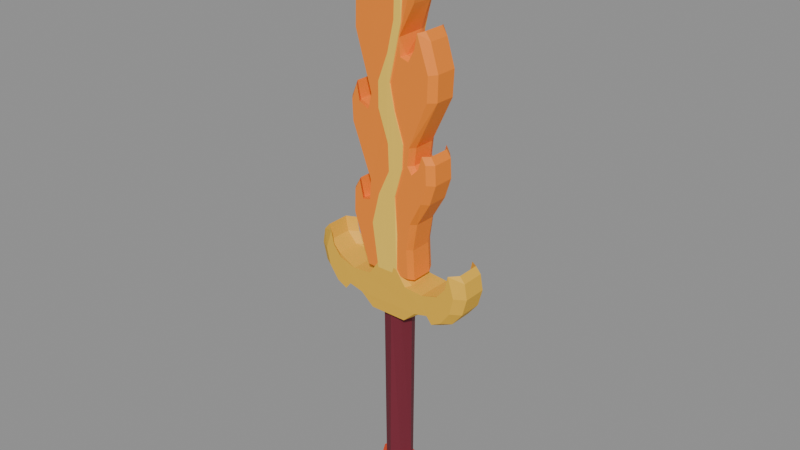 # Source: BE_HeldFireSword.pre-grip.blend  (saved by Blender 5.2.45; exported with 4.5.12 LTS)
import bpy
from mathutils import Matrix  # noqa: F401  (used for matrix-valued properties, if any)

bpy.ops.wm.read_factory_settings(use_empty=True)
scene = bpy.context.scene
scene.name = 'HeldFireSword'

# ---- materials (node trees are filled in below, after node groups)
mat_blade_003 = bpy.data.materials.new('Blade.003')
mat_blade_003.diffuse_color = (1.0, 0.2542, 0.0137, 1.0)
mat_core = bpy.data.materials.new('Core')
mat_core.diffuse_color = (1.0, 0.6514, 0.07421, 1.0)
mat_guard_003 = bpy.data.materials.new('Guard.003')
mat_guard_003.diffuse_color = (0.8632, 0.4851, 0.03434, 1.0)
mat_grip_003 = bpy.data.materials.new('Grip.003')
mat_grip_003.diffuse_color = (0.1746, 0.01298, 0.02956, 1.0)
mat_pommel_003 = bpy.data.materials.new('Pommel.003')
mat_pommel_003.diffuse_color = (0.8228, 0.07227, 0.01229, 1.0)

# ---- material node trees
mat_blade_003.use_nodes = True; mat_blade_003.node_tree.nodes.clear()
_N = mat_blade_003.node_tree.nodes; _L = mat_blade_003.node_tree.links
n0 = _N.new('ShaderNodeBsdfPrincipled'); n0.name = 'Principled BSDF'; n0.location = (-200, 100)
n0.inputs[0].default_value = (1.0, 0.2542, 0.0137, 1.0)
n0.inputs[2].default_value = 0.65
n0.inputs[10].default_value = 0.005
n1 = _N.new('ShaderNodeOutputMaterial'); n1.name = 'Material Output'; n1.location = (200, 100)
_L.new(n0.outputs[0], n1.inputs[0])
n1.is_active_output = True
mat_core.use_nodes = True; mat_core.node_tree.nodes.clear()
_N = mat_core.node_tree.nodes; _L = mat_core.node_tree.links
n0 = _N.new('ShaderNodeBsdfPrincipled'); n0.name = 'Principled BSDF'; n0.location = (-200, 100)
n0.inputs[0].default_value = (1.0, 0.6514, 0.07421, 1.0)
n0.inputs[2].default_value = 0.65
n0.inputs[10].default_value = 0.005
n1 = _N.new('ShaderNodeOutputMaterial'); n1.name = 'Material Output'; n1.location = (200, 100)
_L.new(n0.outputs[0], n1.inputs[0])
n1.is_active_output = True
mat_guard_003.use_nodes = True; mat_guard_003.node_tree.nodes.clear()
_N = mat_guard_003.node_tree.nodes; _L = mat_guard_003.node_tree.links
n0 = _N.new('ShaderNodeBsdfPrincipled'); n0.name = 'Principled BSDF'; n0.location = (-200, 100)
n0.inputs[0].default_value = (0.8632, 0.4851, 0.03434, 1.0)
n0.inputs[2].default_value = 0.65
n0.inputs[10].default_value = 0.005
n1 = _N.new('ShaderNodeOutputMaterial'); n1.name = 'Material Output'; n1.location = (200, 100)
_L.new(n0.outputs[0], n1.inputs[0])
n1.is_active_output = True
mat_grip_003.use_nodes = True; mat_grip_003.node_tree.nodes.clear()
_N = mat_grip_003.node_tree.nodes; _L = mat_grip_003.node_tree.links
n0 = _N.new('ShaderNodeBsdfPrincipled'); n0.name = 'Principled BSDF'; n0.location = (-200, 100)
n0.inputs[0].default_value = (0.1746, 0.01298, 0.02956, 1.0)
n0.inputs[2].default_value = 0.65
n0.inputs[10].default_value = 0.005
n1 = _N.new('ShaderNodeOutputMaterial'); n1.name = 'Material Output'; n1.location = (200, 100)
_L.new(n0.outputs[0], n1.inputs[0])
n1.is_active_output = True
mat_pommel_003.use_nodes = True; mat_pommel_003.node_tree.nodes.clear()
_N = mat_pommel_003.node_tree.nodes; _L = mat_pommel_003.node_tree.links
n0 = _N.new('ShaderNodeBsdfPrincipled'); n0.name = 'Principled BSDF'; n0.location = (-200, 100)
n0.inputs[0].default_value = (0.8228, 0.07227, 0.01229, 1.0)
n0.inputs[2].default_value = 0.65
n0.inputs[10].default_value = 0.005
n1 = _N.new('ShaderNodeOutputMaterial'); n1.name = 'Material Output'; n1.location = (200, 100)
_L.new(n0.outputs[0], n1.inputs[0])
n1.is_active_output = True

# ---- meshes
me_be_heldfiresword_mesh = bpy.data.meshes.new('BE_HeldFireSword_Mesh')
me_be_heldfiresword_mesh.from_pydata([(-0.2552, -0.19, 0.8975), (-0.4311, -0.19, 1.44), (-0.4224, -0.19, 1.695), (-0.3608, -0.19, 1.814), (-0.3168, -0.19, 1.617), (-0.2288, -0.19, 1.636), (-0.2135, -0.1902, 1.854), (-0.4312, -0.19, 2.424), (-0.44, -0.19, 2.651), (-0.3784, -0.19, 2.818), (-0.3432, -0.19, 2.641), (-0.2376, -0.19, 2.592), (-0.1936, -0.19, 2.759), (-0.3772, -0.1902, 3.372), (-0.3696, -0.19, 3.646), (-0.264, -0.19, 3.941), (-0.088, -0.19, 4.227), (-0.008791, -0.1892, 4.465), (-0.0323, -0.184, 4.602), (0.0132, -0.19, 4.621), (0.1408, -0.19, 4.453), (0.2552, -0.19, 4.187), (0.2796, -0.1897, 3.876), (0.1465, -0.1878, 3.378), (0.1584, -0.19, 3.193), (0.2552, -0.19, 3.163), (0.3256, -0.19, 3.301), (0.3548, -0.1905, 3.455), (0.484, -0.19, 3.084), (0.4752, -0.19, 2.818), (0.267, -0.1902, 2.319), (0.2464, -0.19, 2.129), (0.2992, -0.19, 2.05), (0.3784, -0.19, 2.129), (0.4224, -0.19, 2.277), (0.4664, -0.19, 2.198), (0.4752, -0.19, 1.991), (0.4136, -0.19, 1.774), (0.2816, -0.19, 1.518), (0.2376, -0.19, 1.223), (0.2552, -0.19, 0.8975), (-0.2891, -0.1284, 0.8711), (-0.49, -0.12, 1.42), (-0.48, -0.12, 1.68), (-0.41, -0.12, 1.8), (-0.36, -0.12, 1.6), (-0.26, -0.12, 1.62), (-0.24, -0.12, 1.83), (-0.38, -0.12, 2.12), (-0.49, -0.12, 2.42), (-0.5, -0.12, 2.65), (-0.43, -0.12, 2.82), (-0.39, -0.12, 2.64), (-0.27, -0.12, 2.59), (-0.2188, -0.1176, 2.768), (-0.43, -0.12, 3.38), (-0.42, -0.12, 3.66), (-0.3, -0.12, 3.96), (-0.1, -0.12, 4.25), (0.015, -0.12, 4.65), (0.16, -0.12, 4.48), (0.29, -0.12, 4.21), (0.32, -0.12, 3.96), (0.26, -0.12, 3.69), (0.18, -0.12, 3.2), (0.29, -0.12, 3.17), (0.37, -0.12, 3.31), (0.4, -0.12, 3.47), (0.46, -0.12, 3.38), (0.55, -0.12, 3.09), (0.5407, -0.1148, 2.815), (0.3, -0.12, 2.31), (0.28, -0.12, 2.12), (0.34, -0.12, 2.04), (0.43, -0.12, 2.12), (0.48, -0.12, 2.27), (0.53, -0.12, 2.19), (0.54, -0.12, 1.98), (0.47, -0.12, 1.76), (0.32, -0.12, 1.5), (0.27, -0.12, 1.2), (0.29, -0.12, 0.87), (-0.2887, 0.1295, 0.8725), (-0.49, 0.12, 1.42), (-0.48, 0.12, 1.68), (-0.41, 0.12, 1.8), (-0.36, 0.12, 1.6), (-0.26, 0.12, 1.62), (-0.24, 0.12, 1.83), (-0.38, 0.12, 2.12), (-0.49, 0.12, 2.42), (-0.5, 0.12, 2.65), (-0.43, 0.12, 2.82), (-0.39, 0.12, 2.64), (-0.27, 0.12, 2.59), (-0.22, 0.12, 2.76), (-0.4288, 0.12, 3.389), (-0.42, 0.12, 3.66), (-0.3, 0.12, 3.96), (-0.1, 0.12, 4.25), (-0.008028, 0.1895, 4.462), (-0.035, 0.12, 4.62), (0.015, 0.12, 4.65), (0.16, 0.12, 4.48), (0.29, 0.12, 4.21), (0.32, 0.12, 3.96), (0.26, 0.12, 3.69), (0.16, 0.12, 3.39), (0.1649, 0.1872, 3.196), (0.29, 0.12, 3.17), (0.37, 0.12, 3.31), (0.4, 0.12, 3.47), (0.46, 0.12, 3.38), (0.55, 0.12, 3.09), (0.5416, 0.1127, 2.812), (0.3, 0.12, 2.31), (0.28, 0.12, 2.12), (0.34, 0.12, 2.04), (0.43, 0.12, 2.12), (0.48, 0.12, 2.27), (0.53, 0.12, 2.19), (0.54, 0.12, 1.98), (0.47, 0.12, 1.76), (0.32, 0.12, 1.5), (0.27, 0.12, 1.2), (0.29, 0.12, 0.87), (-0.2552, 0.19, 0.8975), (-0.4311, 0.19, 1.44), (-0.4224, 0.19, 1.695), (-0.3608, 0.19, 1.814), (-0.3168, 0.19, 1.617), (-0.2288, 0.19, 1.636), (-0.2135, 0.1902, 1.854), (-0.4312, 0.19, 2.424), (-0.44, 0.19, 2.651), (-0.3784, 0.19, 2.818), (-0.3432, 0.19, 2.641), (-0.2376, 0.19, 2.592), (-0.1936, 0.19, 2.759), (-0.3772, 0.1902, 3.372), (-0.3696, 0.19, 3.646), (-0.264, 0.19, 3.941), (-0.088, 0.19, 4.227), (-0.0308, 0.19, 4.591), (0.0132, 0.19, 4.621), (0.1408, 0.19, 4.453), (0.2552, 0.19, 4.187), (0.2796, 0.1897, 3.876), (0.1408, 0.19, 3.38), (0.2552, 0.19, 3.163), (0.3256, 0.19, 3.301), (0.3548, 0.1905, 3.455), (0.484, 0.19, 3.084), (0.4752, 0.19, 2.818), (0.267, 0.1902, 2.319), (0.2464, 0.19, 2.129), (0.2992, 0.19, 2.05), (0.3784, 0.19, 2.129), (0.4224, 0.19, 2.277), (0.4664, 0.19, 2.198), (0.4752, 0.19, 1.991), (0.4136, 0.19, 1.774), (0.2816, 0.19, 1.518), (0.2376, 0.19, 1.223), (0.2552, 0.19, 0.8975), (-0.2031, -0.1972, 0.4032), (-0.352, -0.2, 0.5337), (-0.5104, -0.2, 0.5731), (-0.572, -0.2, 0.4943), (-0.6864, -0.2, 0.5534), (-0.792, -0.2, 0.7012), (-0.836, -0.2, 0.8883), (-0.7652, -0.2004, 1.118), (-0.7304, -0.2, 0.9573), (-0.6336, -0.2, 0.8391), (-0.4506, -0.1985, 0.7794), (-0.238, -0.199, 0.8001), (-0.06232, -0.199, 1.054), (-0.0004666, -0.1984, 1.125), (0.2288, -0.2, 0.7997), (0.4418, -0.1986, 0.7812), (0.6336, -0.2, 0.8391), (0.7304, -0.2, 0.9573), (0.7646, -0.2003, 1.116), (0.836, -0.2, 0.8883), (0.792, -0.2, 0.7012), (0.6864, -0.2, 0.5534), (0.572, -0.2, 0.4943), (0.5104, -0.2, 0.5731), (0.352, -0.2, 0.5337), (0.214, -0.1957, 0.4036), (-0.4, -0.13, 0.53), (-0.58, -0.13, 0.57), (-0.65, -0.13, 0.49), (-0.78, -0.13, 0.55), (-0.9, -0.13, 0.7), (-0.95, -0.13, 0.89), (-0.92, -0.13, 1.06), (-0.86, -0.13, 1.13), (-0.83, -0.13, 0.96), (-0.72, -0.13, 0.84), (0.26, -0.13, 0.8), (0.72, -0.13, 0.84), (0.83, -0.13, 0.96), (0.86, -0.13, 1.13), (0.92, -0.13, 1.06), (0.95, -0.13, 0.89), (0.9, -0.13, 0.7), (0.78, -0.13, 0.55), (0.65, -0.13, 0.49), (0.58, -0.13, 0.57), (0.4, -0.13, 0.53), (-0.23, 0.13, 0.4), (-0.4, 0.13, 0.53), (-0.58, 0.13, 0.57), (-0.65, 0.13, 0.49), (-0.78, 0.13, 0.55), (-0.9, 0.13, 0.7), (-0.95, 0.13, 0.89), (-0.92, 0.13, 1.06), (-0.86, 0.13, 1.13), (-0.83, 0.13, 0.96), (-0.72, 0.13, 0.84), (-0.4461, 0.199, 0.7807), (-0.26, 0.13, 0.8), (-0.00338, 0.2, 1.126), (0.09, 0.13, 1.03), (0.2386, 0.1985, 0.7994), (0.4479, 0.198, 0.7799), (0.72, 0.13, 0.84), (0.83, 0.13, 0.96), (0.86, 0.13, 1.13), (0.92, 0.13, 1.06), (0.95, 0.13, 0.89), (0.9, 0.13, 0.7), (0.78, 0.13, 0.55), (0.65, 0.13, 0.49), (0.58, 0.13, 0.57), (0.4, 0.13, 0.53), (0.2074, 0.198, 0.4031), (-0.2024, 0.2, 0.4057), (-0.352, 0.2, 0.5337), (-0.5104, 0.2, 0.5731), (-0.572, 0.2, 0.4943), (-0.6864, 0.2, 0.5534), (-0.792, 0.2, 0.7012), (-0.836, 0.2, 0.8883), (-0.7652, 0.2004, 1.118), (-0.7304, 0.2, 0.9573), (-0.6336, 0.2, 0.8391), (-0.2288, 0.2, 0.7997), (0.6336, 0.2, 0.8391), (0.7304, 0.2, 0.9573), (0.7646, 0.2003, 1.116), (0.836, 0.2, 0.8883), (0.792, 0.2, 0.7012), (0.6864, 0.2, 0.5534), (0.572, 0.2, 0.4943), (0.5104, 0.2, 0.5731), (0.352, 0.2, 0.5337), (0.14, 0.0, -1.5), (0.1067, 0.1018, -1.494), (8.573e-18, 0.14, -1.5), (-0.1018, 0.1067, -1.494), (-0.14, 1.715e-17, -1.5), (-0.1067, -0.1018, -1.494), (-2.572e-17, -0.14, -1.5), (0.1018, -0.1067, -1.494), (0.16, 0.0, -1.4), (9.797e-18, 0.16, -1.4), (-0.16, 1.959e-17, -1.4), (-2.939e-17, -0.16, -1.4), (0.16, 0.0, 0.34), (0.1131, 0.1131, 0.34), (9.797e-18, 0.16, 0.34), (-0.1131, 0.1131, 0.34), (-0.16, 1.959e-17, 0.34), (-0.1131, -0.1131, 0.34), (0.003467, -0.1473, 0.4443), (0.1131, -0.1131, 0.34), (0.14, 0.0, 0.45), (0.09899, 0.09899, 0.45), (8.573e-18, 0.14, 0.45), (-0.09899, 0.09899, 0.45), (-0.14, 1.715e-17, 0.45), (-0.09899, -0.09899, 0.45), (0.09899, -0.09899, 0.45), (0.07704, -0.0301, -1.951), (0.03044, 0.06345, -1.951), (-0.07704, 0.0301, -1.951), (-0.03044, -0.06345, -1.951), (0.22, 0.0, -1.89), (0.1556, 0.1131, -1.89), (1.347e-17, 0.16, -1.89), (-0.1556, 0.1131, -1.89), (-0.22, 1.959e-17, -1.89), (-0.1556, -0.1131, -1.89), (-4.041e-17, -0.16, -1.89), (0.1556, -0.1131, -1.89), (0.27, 0.0, -1.7), (0.1909, 0.1414, -1.7), (1.653e-17, 0.2, -1.7), (-0.1909, 0.1414, -1.7), (-0.27, 2.449e-17, -1.7), (-0.1909, -0.1414, -1.7), (-4.96e-17, -0.2, -1.7), (0.1909, -0.1414, -1.7), (0.22, 0.0, -1.51), (0.1556, 0.1131, -1.51), (1.347e-17, 0.16, -1.51), (-0.1556, 0.1131, -1.51), (-0.22, 1.959e-17, -1.51), (-0.1556, -0.1131, -1.51), (-4.041e-17, -0.16, -1.51), (0.1556, -0.1131, -1.51), (0.09669, -0.03235, -1.438), (0.03971, 0.07327, -1.439), (-0.09669, 0.03235, -1.438), (-0.03971, -0.07327, -1.439), (-0.1197, -0.1998, 0.9103), (-0.1892, -0.1991, 1.396), (-0.1004, -0.2014, 1.742), (0.02833, -0.2012, 2.019), (0.0187, -0.2022, 2.304), (-0.09875, -0.2001, 2.639), (-0.09948, -0.1997, 2.909), (0.01567, -0.2017, 3.207), (0.08867, -0.2003, 3.53), (0.09946, -0.1998, 3.891), (0.1598, -0.1992, 4.181), (0.09848, -0.2001, 2.643), (0.1995, -0.1995, 2.34), (0.1897, -0.1999, 2.082), (0.09836, -0.201, 1.757), (0.1198, -0.1991, 0.9103), (0.1913, -0.19, 3.854), (0.17, -0.2, 3.502), (0.03857, -0.2015, 2.92), (0.1227, -0.19, 1.357), (-0.1199, -0.1802, 0.9106), (-0.1894, -0.181, 1.398), (-0.09665, -0.1792, 1.756), (0.02861, -0.1787, 2.023), (0.01828, -0.1777, 2.305), (-0.0993, -0.1798, 2.643), (-0.09907, -0.1802, 2.91), (0.01642, -0.1784, 3.208), (0.08939, -0.1797, 3.536), (0.0989, -0.1802, 3.887), (0.1597, -0.1808, 4.182), (0.03944, -0.1788, 2.92), (0.09635, -0.1798, 2.65), (0.1997, -0.1805, 2.339), (0.1893, -0.1801, 2.079), (0.09892, -0.1791, 1.761), (0.1196, -0.1808, 0.9102), (0.1699, -0.1794, 3.507), (-0.1197, 0.1802, 0.9103), (-0.1892, 0.1809, 1.396), (-0.1004, 0.1786, 1.742), (0.02833, 0.1788, 2.019), (0.0187, 0.1778, 2.304), (-0.09875, 0.1799, 2.639), (-0.09948, 0.1803, 2.909), (0.01567, 0.1783, 3.207), (0.08867, 0.1797, 3.53), (0.09946, 0.1802, 3.891), (0.1598, 0.1808, 4.181), (0.09848, 0.1799, 2.643), (0.1995, 0.1805, 2.34), (0.1897, 0.1801, 2.082), (0.09836, 0.179, 1.757), (0.1198, 0.1809, 0.9103), (0.1913, 0.19, 3.854), (0.17, 0.18, 3.502), (0.03857, 0.1785, 2.92), (0.1227, 0.19, 1.357), (-0.1199, 0.1998, 0.9106), (-0.1894, 0.199, 1.398), (-0.09665, 0.2008, 1.756), (0.02861, 0.2013, 2.023), (0.01828, 0.2023, 2.305), (-0.0993, 0.2002, 2.643), (-0.09907, 0.1998, 2.91), (0.01642, 0.2016, 3.208), (0.08939, 0.2003, 3.536), (0.0989, 0.1998, 3.887), (0.1597, 0.1992, 4.182), (0.03944, 0.2012, 2.92), (0.09635, 0.2002, 2.65), (0.1997, 0.1995, 2.339), (0.1893, 0.1999, 2.079), (0.09892, 0.2009, 1.761), (0.1196, 0.1992, 0.9102), (0.1699, 0.2006, 3.507)], [], [(1, 42, 41), (13, 54, 12), (17, 58, 16), (22, 63, 62), (22, 23, 63), (30, 71, 70), (55, 96, 54), (83, 127, 82), (99, 100, 142), (106, 147, 105), (108, 148, 107), (115, 154, 114), (172, 198, 197), (174, 175, 200), (180, 201, 179), (189, 190, 211), (178, 225, 177), (220, 247, 219), (223, 249, 222), (225, 250, 224), (226, 227, 225), (239, 259, 238), (261, 268, 260), (263, 269, 262), (265, 270, 264), (267, 271, 266), (278, 285, 277), (288, 293, 292), (290, 297, 296), (309, 316, 308), (313, 318, 312), (334, 338, 333), (335, 349, 329), (337, 350, 336), (338, 354, 333), (338, 355, 354), (372, 376, 371), (373, 387, 367), (375, 388, 374), (376, 392, 371), (376, 393, 392), (9, 8, 7, 6, 5, 4, 3, 2, 1, 0, 40, 39, 38, 37, 36, 35, 34, 33, 32, 31, 30, 29, 28, 27, 26, 25, 24, 23, 22, 21, 20, 19, 18, 17, 16, 15, 14, 13, 12, 11, 10), (43, 42, 1, 2), (0, 1, 41), (44, 43, 2, 3), (44, 3, 4, 45), (46, 45, 4, 5), (47, 46, 5, 6), (48, 6, 7, 49), (6, 48, 47), (50, 49, 7, 8), (51, 50, 8, 9), (52, 51, 9, 10), (53, 52, 10, 11), (54, 53, 11, 12), (55, 13, 14, 56), (13, 55, 54), (56, 14, 15, 57), (57, 15, 16, 58), (60, 59, 19, 20), (19, 59, 18), (61, 60, 20, 21), (62, 61, 21, 22), (64, 24, 25, 65), (23, 24, 64), (65, 25, 26, 66), (66, 26, 27, 67), (68, 27, 28, 69), (27, 68, 67), (70, 69, 28, 29), (71, 30, 31, 72), (29, 30, 70), (72, 31, 32, 73), (73, 32, 33, 74), (74, 33, 34, 75), (75, 34, 35, 76), (76, 35, 36, 77), (78, 77, 36, 37), (79, 78, 37, 38), (79, 38, 39, 80), (80, 39, 40, 81), (81, 40, 0, 41), (82, 41, 42, 83), (83, 42, 43, 84), (84, 43, 44, 85), (85, 44, 45, 86), (86, 45, 46, 87), (87, 46, 47, 88), (88, 47, 48, 89), (89, 48, 49, 90), (90, 49, 50, 91), (91, 50, 51, 92), (92, 51, 52, 93), (93, 52, 53, 94), (94, 53, 54, 95), (96, 55, 56, 97), (54, 96, 95), (97, 56, 57, 98), (98, 57, 58, 99), (99, 58, 17, 100), (100, 17, 18, 101), (101, 18, 59, 102), (102, 59, 60, 103), (103, 60, 61, 104), (104, 61, 62, 105), (105, 62, 63, 106), (106, 63, 23, 107), (107, 23, 64, 108), (108, 64, 65, 109), (109, 65, 66, 110), (110, 66, 67, 111), (111, 67, 68, 112), (112, 68, 69, 113), (113, 69, 70, 114), (114, 70, 71, 115), (115, 71, 72, 116), (116, 72, 73, 117), (117, 73, 74, 118), (118, 74, 75, 119), (119, 75, 76, 120), (120, 76, 77, 121), (121, 77, 78, 122), (122, 78, 79, 123), (123, 79, 80, 124), (124, 80, 81, 125), (125, 81, 41, 82), (127, 83, 84, 128), (82, 127, 126), (128, 84, 85, 129), (130, 129, 85, 86), (130, 86, 87, 131), (131, 87, 88, 132), (133, 132, 89, 90), (88, 89, 132), (133, 90, 91, 134), (134, 91, 92, 135), (135, 92, 93, 136), (136, 93, 94, 137), (137, 94, 95, 138), (139, 138, 95, 96), (140, 139, 96, 97), (141, 140, 97, 98), (142, 141, 98, 99), (144, 143, 101, 102), (100, 101, 143), (144, 102, 103, 145), (145, 103, 104, 146), (146, 104, 105, 147), (147, 106, 107, 148), (150, 149, 109, 110), (108, 109, 149), (151, 150, 110, 111), (152, 151, 112, 113), (111, 112, 151), (152, 113, 114, 153), (155, 154, 115, 116), (114, 154, 153), (156, 155, 116, 117), (157, 156, 117, 118), (158, 157, 118, 119), (159, 158, 119, 120), (160, 159, 120, 121), (160, 121, 122, 161), (161, 122, 123, 162), (163, 162, 123, 124), (164, 163, 124, 125), (164, 125, 82, 126), (149, 150, 151, 152, 153, 154, 155, 156, 157, 158, 159, 160, 161, 162, 163, 164, 126, 127, 128, 129, 130, 131, 132, 133, 134, 135, 136, 137, 138, 139, 140, 141, 142, 100, 143, 144, 145, 146, 147, 148, 108), (191, 166, 167, 192), (171, 170, 169, 168, 167, 166, 165, 190, 189, 188, 187, 186, 185, 184, 183, 182, 181, 180, 179, 178, 177, 176, 175, 174, 173, 172), (166, 191, 165), (192, 167, 168, 193), (193, 168, 169, 194), (194, 169, 170, 195), (195, 170, 171, 196), (197, 196, 171, 172), (199, 198, 172, 173), (200, 199, 173, 174), (202, 181, 182, 203), (179, 201, 178), (181, 202, 180), (203, 182, 183, 204), (205, 183, 184, 206), (183, 205, 204), (207, 206, 184, 185), (208, 207, 185, 186), (209, 208, 186, 187), (210, 209, 187, 188), (211, 210, 188, 189), (212, 165, 191, 213), (213, 191, 192, 214), (214, 192, 193, 215), (215, 193, 194, 216), (216, 194, 195, 217), (217, 195, 196, 218), (218, 196, 197, 219), (219, 197, 198, 220), (220, 198, 199, 221), (221, 199, 200, 222), (222, 200, 175, 223), (223, 175, 176, 224), (224, 176, 177, 225), (226, 178, 201, 227), (178, 226, 225), (227, 201, 180, 228), (228, 180, 202, 229), (229, 202, 203, 230), (230, 203, 204, 231), (231, 204, 205, 232), (232, 205, 206, 233), (233, 206, 207, 234), (234, 207, 208, 235), (235, 208, 209, 236), (236, 209, 210, 237), (237, 210, 211, 238), (238, 211, 190, 239), (239, 190, 165, 212), (241, 240, 212, 213), (242, 241, 213, 214), (243, 242, 214, 215), (244, 243, 215, 216), (245, 244, 216, 217), (246, 245, 217, 218), (246, 218, 219, 247), (247, 220, 221, 248), (248, 221, 222, 249), (252, 251, 229, 230), (224, 250, 223), (228, 229, 251), (253, 252, 230, 231), (254, 253, 232, 233), (231, 232, 253), (254, 233, 234, 255), (255, 234, 235, 256), (256, 235, 236, 257), (257, 236, 237, 258), (258, 237, 238, 259), (212, 240, 239), (254, 255, 256, 257, 258, 259, 239, 240, 241, 242, 243, 244, 245, 246, 247, 248, 249, 223, 250, 225, 227, 228, 251, 252, 253), (272, 268, 261, 273), (264, 263, 262, 261, 260, 267, 266, 265), (262, 269, 261), (264, 270, 263), (266, 271, 265), (260, 268, 267), (273, 261, 269, 274), (274, 269, 263, 275), (275, 263, 270, 276), (276, 270, 265, 277), (277, 265, 271, 278), (278, 271, 267, 279), (279, 267, 268, 272), (280, 272, 273, 281), (281, 273, 274, 282), (282, 274, 275, 283), (283, 275, 276, 284), (284, 276, 277, 285), (286, 279, 272, 280), (279, 286, 278), (289, 288, 287, 290), (283, 284, 285, 278, 286, 280, 281, 282), (292, 291, 287, 288), (293, 288, 289, 294), (296, 295, 289, 290), (289, 295, 294), (297, 290, 287, 298), (300, 299, 291, 292), (287, 291, 298), (301, 300, 292, 293), (301, 293, 294, 302), (302, 294, 295, 303), (304, 303, 295, 296), (305, 304, 296, 297), (305, 297, 298, 306), (306, 298, 291, 299), (307, 299, 300, 308), (308, 300, 301, 309), (310, 309, 301, 302), (311, 310, 302, 303), (311, 303, 304, 312), (312, 304, 305, 313), (314, 313, 305, 306), (307, 314, 306, 299), (315, 307, 308, 316), (317, 316, 309, 310), (317, 311, 312, 318), (310, 311, 317), (315, 318, 313, 314), (315, 316, 317, 318), (314, 307, 315), (339, 319, 320, 340), (326, 325, 324, 323, 322, 321, 320, 319, 334, 333, 332, 331, 330, 337, 336, 329, 328, 327), (329, 336, 335), (340, 320, 321, 341), (341, 321, 322, 342), (342, 322, 323, 343), (343, 323, 324, 344), (344, 324, 325, 345), (345, 325, 326, 346), (346, 326, 327, 347), (347, 327, 328, 348), (348, 328, 329, 349), (350, 337, 330, 351), (336, 356, 335), (336, 350, 356), (351, 330, 331, 352), (352, 331, 332, 353), (353, 332, 333, 354), (355, 334, 319, 339), (334, 355, 338), (335, 356, 349), (346, 347, 348, 349, 356, 350, 351, 352, 353, 354, 355, 339, 340, 341, 342, 343, 344, 345), (377, 357, 358, 378), (364, 363, 362, 361, 360, 359, 358, 357, 372, 371, 370, 369, 368, 375, 374, 367, 366, 365), (367, 374, 373), (378, 358, 359, 379), (379, 359, 360, 380), (380, 360, 361, 381), (381, 361, 362, 382), (382, 362, 363, 383), (383, 363, 364, 384), (384, 364, 365, 385), (385, 365, 366, 386), (386, 366, 367, 387), (388, 375, 368, 389), (374, 394, 373), (374, 388, 394), (389, 368, 369, 390), (390, 369, 370, 391), (391, 370, 371, 392), (393, 372, 357, 377), (372, 393, 376), (373, 394, 387), (384, 385, 386, 387, 394, 388, 389, 390, 391, 392, 393, 377, 378, 379, 380, 381, 382, 383)])
me_be_heldfiresword_mesh.polygons.foreach_set('material_index', [0, 0, 0, 0, 0, 0, 0, 0, 0, 0, 0, 0, 2, 2, 2, 2, 2, 2, 2, 2, 2, 2, 3, 3, 3, 3, 3, 4, 4, 4, 4, 1, 1, 1, 1, 1, 1, 1, 1, 1, 1, 0, 0, 0, 0, 0, 0, 0, 0, 0, 0, 0, 0, 0, 0, 0, 0, 0, 0, 0, 0, 0, 0, 0, 0, 0, 0, 0, 0, 0, 0, 0, 0, 0, 0, 0, 0, 0, 0, 0, 0, 0, 0, 0, 0, 0, 0, 0, 0, 0, 0, 0, 0, 0, 0, 0, 0, 0, 0, 0, 0, 0, 0, 0, 0, 0, 0, 0, 0, 0, 0, 0, 0, 0, 0, 0, 0, 0, 0, 0, 0, 0, 0, 0, 0, 0, 0, 0, 0, 0, 0, 0, 0, 0, 0, 0, 0, 0, 0, 0, 0, 0, 0, 0, 0, 0, 0, 0, 0, 0, 0, 0, 0, 0, 0, 0, 0, 0, 0, 0, 0, 0, 0, 0, 0, 0, 0, 0, 2, 2, 2, 2, 2, 2, 2, 2, 2, 2, 2, 2, 2, 2, 2, 2, 2, 2, 2, 2, 2, 2, 2, 2, 2, 2, 2, 2, 2, 2, 2, 2, 2, 2, 2, 2, 2, 2, 2, 2, 2, 2, 2, 2, 2, 2, 2, 2, 2, 2, 2, 2, 2, 2, 2, 2, 2, 2, 2, 2, 2, 2, 2, 2, 2, 2, 2, 2, 2, 2, 2, 3, 3, 3, 3, 3, 3, 3, 3, 3, 3, 3, 3, 3, 3, 3, 3, 3, 3, 3, 3, 4, 3, 4, 4, 4, 4, 4, 4, 4, 4, 4, 4, 4, 4, 4, 4, 4, 4, 4, 4, 4, 4, 4, 4, 4, 4, 4, 4, 4, 4, 4, 1, 1, 1, 1, 1, 1, 1, 1, 1, 1, 1, 1, 1, 1, 1, 1, 1, 1, 1, 1, 1, 1, 1, 1, 1, 1, 1, 1, 1, 1, 1, 1, 1, 1, 1, 1, 1, 1, 1, 1, 1, 1, 1, 1])
me_be_heldfiresword_mesh.materials.append(mat_blade_003)
me_be_heldfiresword_mesh.materials.append(mat_core)
me_be_heldfiresword_mesh.materials.append(mat_guard_003)
me_be_heldfiresword_mesh.materials.append(mat_grip_003)
me_be_heldfiresword_mesh.materials.append(mat_pommel_003)
me_be_heldfiresword_mesh.update()

# ---- objects
ob_be_heldfiresword = bpy.data.objects.new('BE_HeldFireSword', me_be_heldfiresword_mesh)

# ---- transforms, parenting, visibility, modifiers, constraints
ob_be_heldfiresword.location = (0.0, 0.0, 0.0)

# ---- collection membership
scene.collection.objects.link(ob_be_heldfiresword)

# ---- scene / render settings (as saved in the file)
scene.frame_start = 1; scene.frame_end = 250; scene.frame_set(1)
scene.render.engine = 'BLENDER_EEVEE_NEXT'
scene.render.image_settings.exr_codec = 'NONE'
scene.render.use_bake_clear = False
scene.render.bake_margin = 0
scene.render.bake_bias = 0.0
scene.render.bake_samples = 0
scene.render.simplify_subdivision_render = 0
scene.render.simplify_child_particles_render = 0.0
scene.render.compositor_device = 'GPU'
scene.eevee.use_volume_custom_range = False
scene.eevee.gtao_distance = 0.0
scene.eevee.use_fast_gi = False
scene.eevee.fast_gi_thickness_near = 0.1
scene.eevee.fast_gi_thickness_far = 0.0
scene.eevee.ray_tracing_options.screen_trace_thickness = 0.1
bpy.context.view_layer.update()

# ---- added for rendering (the .blend has no active camera and no usable light): camera, sun + grey world if the file has none
cam_auto = bpy.data.cameras.new('AutoCamera')
cam_auto.lens = 50.0
cam_auto.sensor_width = 36.0
cam_auto.clip_end = 1000.0
ob_auto_camera = bpy.data.objects.new('AutoCamera', cam_auto)
scene.collection.objects.link(ob_auto_camera)
ob_auto_camera.location = (6.36662, -7.63992, 6.44266)
ob_auto_camera.rotation_euler = (1.09748, -7.21219e-08, 0.694738)
scene.camera = ob_auto_camera
light_auto_sun = bpy.data.lights.new('AutoSun', 'SUN')
light_auto_sun.energy = 3.0
light_auto_sun.angle = 0.0523599
ob_auto_sun = bpy.data.objects.new('AutoSun', light_auto_sun)
scene.collection.objects.link(ob_auto_sun)
ob_auto_sun.rotation_euler = (0.872665, 0.174533, 0.523599)
if scene.world is None:
    world_auto = bpy.data.worlds.new('AutoWorld')
    world_auto.color = (0.3, 0.3, 0.3)
    scene.world = world_auto
bpy.context.view_layer.update()
